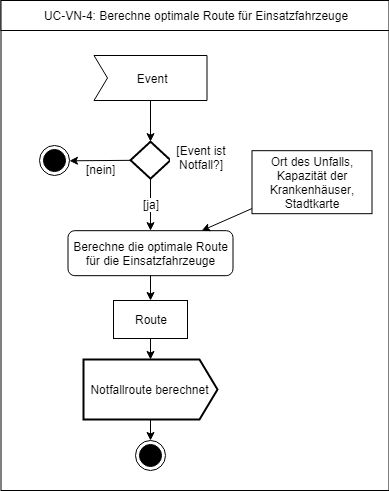

The diagram above was exported from draw.io. Its source (the exported page's mxGraphModel, read from the mxfile embedded in the PNG):
<mxGraphModel dx="2221" dy="715" grid="1" gridSize="10" guides="1" tooltips="1" connect="1" arrows="1" fold="1" page="1" pageScale="1" pageWidth="827" pageHeight="1169" math="0" shadow="0">
  <root>
    <mxCell id="0" />
    <mxCell id="1" parent="0" />
    <mxCell id="2" value="" style="group" vertex="1" connectable="0" parent="1">
      <mxGeometry x="-225.5" y="822.0000000000001" width="388" height="490" as="geometry" />
    </mxCell>
    <mxCell id="3" value="" style="rounded=0;whiteSpace=wrap;html=1;" vertex="1" parent="2">
      <mxGeometry width="388" height="490" as="geometry" />
    </mxCell>
    <mxCell id="4" value="&lt;span lang=&quot;en&quot;&gt;UC-VN-4: Berechne optimale Route für Einsatzfahrzeuge&lt;/span&gt;&lt;br&gt;" style="rounded=0;whiteSpace=wrap;html=1;" vertex="1" parent="2">
      <mxGeometry width="388" height="30" as="geometry" />
    </mxCell>
    <mxCell id="5" value="" style="ellipse;html=1;shape=endState;fillColor=#000000;strokeColor=#000000;rounded=1;" vertex="1" parent="2">
      <mxGeometry x="134.50000000000034" y="440.17647058823513" width="30" height="30" as="geometry" />
    </mxCell>
    <mxCell id="6" value="Berechne die optimale Route für die Einsatzfahrzeuge" style="rounded=1;whiteSpace=wrap;html=1;" vertex="1" parent="2">
      <mxGeometry x="67.0000000000002" y="230.17647058823513" width="165" height="45" as="geometry" />
    </mxCell>
    <mxCell id="7" style="edgeStyle=none;rounded=0;orthogonalLoop=1;jettySize=auto;html=1;strokeColor=#000000;strokeWidth=1;" edge="1" parent="2" source="8" target="6">
      <mxGeometry relative="1" as="geometry" />
    </mxCell>
    <mxCell id="8" value="&lt;span&gt;Ort des Unfalls, Kapazität der Krankenhäuser&lt;/span&gt;&lt;span lang=&quot;en&quot;&gt;, Stadtkarte&lt;/span&gt;&lt;span&gt;&lt;br&gt;&lt;/span&gt;" style="rounded=0;whiteSpace=wrap;html=1;strokeColor=#000000;fillColor=#FFFFFF;" vertex="1" parent="2">
      <mxGeometry x="251" y="150.17647058823513" width="120" height="63" as="geometry" />
    </mxCell>
    <mxCell id="9" style="edgeStyle=none;rounded=0;orthogonalLoop=1;jettySize=auto;html=1;strokeColor=#000000;strokeWidth=1;exitX=0.5;exitY=1;exitDx=0;exitDy=0;exitPerimeter=0;entryX=0.5;entryY=0;entryDx=0;entryDy=0;" edge="1" parent="2" source="22" target="5">
      <mxGeometry relative="1" as="geometry">
        <mxPoint x="145.49999999999977" y="305.67647058823513" as="targetPoint" />
        <mxPoint x="149.50000000000045" y="416.676470588235" as="sourcePoint" />
      </mxGeometry>
    </mxCell>
    <mxCell id="10" style="edgeStyle=none;rounded=0;orthogonalLoop=1;jettySize=auto;html=1;strokeColor=#000000;strokeWidth=1;" edge="1" parent="2" source="12" target="6">
      <mxGeometry relative="1" as="geometry">
        <Array as="points" />
      </mxGeometry>
    </mxCell>
    <mxCell id="11" value="[ja]" style="text;html=1;resizable=0;points=[];align=center;verticalAlign=middle;labelBackgroundColor=#ffffff;" vertex="1" connectable="0" parent="10">
      <mxGeometry x="-0.0452" relative="1" as="geometry">
        <mxPoint as="offset" />
      </mxGeometry>
    </mxCell>
    <mxCell id="12" value="" style="strokeWidth=2;html=1;shape=mxgraph.flowchart.decision;whiteSpace=wrap;fillColor=none;direction=south;" vertex="1" parent="2">
      <mxGeometry x="129.5000000000002" y="141.1764705882356" width="40" height="37" as="geometry" />
    </mxCell>
    <mxCell id="13" value="&lt;span&gt;[Event ist Notfall&lt;/span&gt;&lt;span&gt;?]&lt;/span&gt;" style="rounded=0;whiteSpace=wrap;html=1;strokeColor=none;" vertex="1" parent="2">
      <mxGeometry x="169.00000000000014" y="147" width="62" height="20" as="geometry" />
    </mxCell>
    <mxCell id="14" style="edgeStyle=none;rounded=0;orthogonalLoop=1;jettySize=auto;html=1;strokeColor=#000000;strokeWidth=1;" edge="1" parent="2" source="12" target="16">
      <mxGeometry relative="1" as="geometry">
        <mxPoint x="75.83333333333348" y="159.66666666666674" as="targetPoint" />
      </mxGeometry>
    </mxCell>
    <mxCell id="15" value="[nein]" style="text;html=1;resizable=0;points=[];align=center;verticalAlign=middle;labelBackgroundColor=#ffffff;" vertex="1" connectable="0" parent="14">
      <mxGeometry x="-0.3516" y="3" relative="1" as="geometry">
        <mxPoint x="-10" y="6" as="offset" />
      </mxGeometry>
    </mxCell>
    <mxCell id="16" value="" style="ellipse;html=1;shape=endState;fillColor=#000000;strokeColor=#000000;rounded=1;" vertex="1" parent="2">
      <mxGeometry x="38.50000000000023" y="144.67647058823513" width="30" height="30" as="geometry" />
    </mxCell>
    <mxCell id="17" value="" style="edgeStyle=none;rounded=0;orthogonalLoop=1;jettySize=auto;html=1;" edge="1" parent="2" source="18" target="12">
      <mxGeometry relative="1" as="geometry" />
    </mxCell>
    <mxCell id="18" value="&amp;nbsp;Event&lt;br&gt;" style="html=1;shape=mxgraph.sysml.accEvent;strokeWidth=1;whiteSpace=wrap;align=center;" vertex="1" parent="2">
      <mxGeometry x="93" y="55" width="113" height="45" as="geometry" />
    </mxCell>
    <mxCell id="19" value="&lt;span&gt;Route&lt;br&gt;&lt;/span&gt;" style="rounded=0;whiteSpace=wrap;html=1;strokeColor=#000000;fillColor=#FFFFFF;" vertex="1" parent="2">
      <mxGeometry x="112.5000000000003" y="300" width="74" height="38" as="geometry" />
    </mxCell>
    <mxCell id="20" style="edgeStyle=none;rounded=0;orthogonalLoop=1;jettySize=auto;html=1;strokeColor=#000000;strokeWidth=1;" edge="1" parent="2" source="6" target="19">
      <mxGeometry relative="1" as="geometry">
        <mxPoint x="135.39838436101377" y="410.20339790467324" as="targetPoint" />
        <mxPoint x="144.0571587299446" y="275.17647058823513" as="sourcePoint" />
      </mxGeometry>
    </mxCell>
    <mxCell id="21" style="edgeStyle=none;rounded=0;orthogonalLoop=1;jettySize=auto;html=1;strokeColor=#000000;strokeWidth=1;entryX=0.5;entryY=0;entryDx=0;entryDy=0;entryPerimeter=0;" edge="1" parent="2" source="19" target="22">
      <mxGeometry relative="1" as="geometry">
        <mxPoint x="149.50000000000045" y="359.676470588235" as="targetPoint" />
        <mxPoint x="145.07736775279113" y="338" as="sourcePoint" />
      </mxGeometry>
    </mxCell>
    <mxCell id="22" value="&lt;span&gt;Notfallroute berechnet&lt;/span&gt;" style="html=1;shape=mxgraph.sysml.sendSigAct;strokeWidth=2;whiteSpace=wrap;align=center;" vertex="1" parent="2">
      <mxGeometry x="82.5" y="358.9999999999999" width="134" height="60" as="geometry" />
    </mxCell>
  </root>
</mxGraphModel>